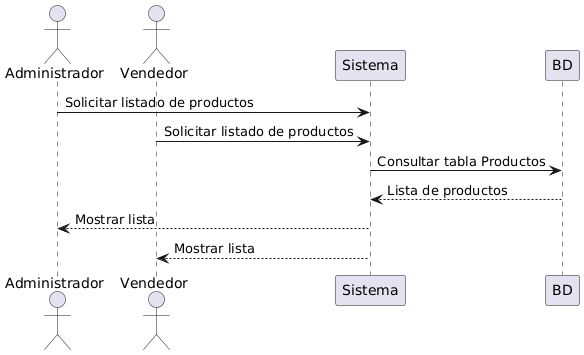

The diagram above was rendered by PlantUML. Its source (embedded in the PNG):
@startuml
actor Administrador
actor Vendedor
Administrador -> Sistema : Solicitar listado de productos
Vendedor -> Sistema : Solicitar listado de productos
Sistema -> BD : Consultar tabla Productos
BD --> Sistema : Lista de productos
Sistema --> Administrador : Mostrar lista
Sistema --> Vendedor : Mostrar lista
@enduml